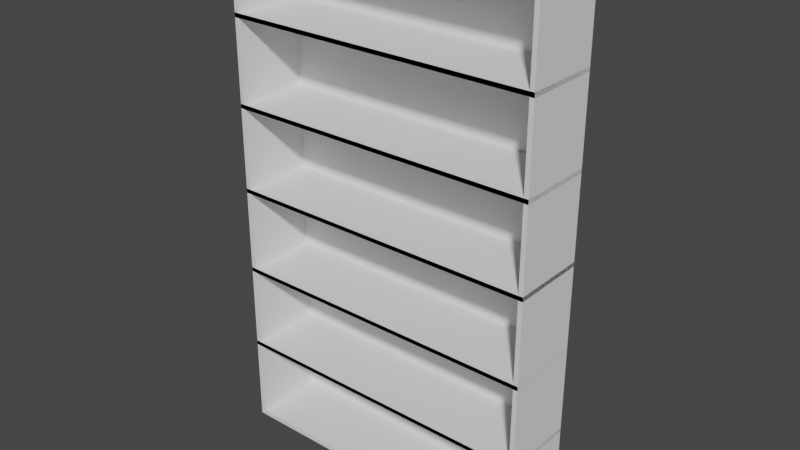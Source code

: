 # Source: Bookshelf.blend  (saved by Blender 2.83.18; exported with 4.5.12 LTS)
import bpy
from mathutils import Matrix  # noqa: F401  (used for matrix-valued properties, if any)

bpy.ops.wm.read_factory_settings(use_empty=True)
scene = bpy.context.scene
scene.name = 'Scene'

# ---- collections
col_bookshelf = bpy.data.collections.new('Bookshelf'); scene.collection.children.link(col_bookshelf)
col_book = bpy.data.collections.new('Book'); scene.collection.children.link(col_book)

# ---- world
world_world = bpy.data.worlds.new('World'); scene.world = world_world
world_world.use_nodes = True; world_world.node_tree.nodes.clear()
_N = world_world.node_tree.nodes; _L = world_world.node_tree.links
n0 = _N.new('ShaderNodeOutputWorld'); n0.name = 'World Output'; n0.location = (300, 300)
n1 = _N.new('ShaderNodeBackground'); n1.name = 'Background'; n1.location = (10, 300)
n1.inputs[0].default_value = (0.05088, 0.05088, 0.05088, 1.0)
_L.new(n1.outputs[0], n0.inputs[0])
n0.is_active_output = True
world_world.color = (0.05088, 0.05088, 0.05088)
world_world.use_sun_shadow = False
world_world.sun_shadow_jitter_overblur = 0.0

# ---- meshes
me_cube_001 = bpy.data.meshes.new('Cube.001')
me_cube_001.from_pydata([(-0.75, -0.1757, -0.2143), (-0.75, 0.1843, -0.2143), (0.75, -0.1757, -0.2143), (0.75, 0.1843, -0.2143), (-0.75, -0.1757, 0.2143), (-0.75, 0.1843, 0.2143), (0.75, 0.1843, 0.2143), (0.75, -0.1757, 0.2143), (-0.7288, -0.1757, -0.1931), (-0.7327, 0.167, -0.197), (0.7288, -0.1757, -0.1931), (0.7327, 0.167, -0.197), (-0.7288, -0.1757, 0.1931), (-0.7327, 0.167, 0.197), (0.7327, 0.167, 0.197), (0.7288, -0.1757, 0.1931)], [], [(1, 3, 2, 0), (3, 6, 7, 2), (1, 5, 6, 3), (0, 4, 5, 1), (6, 5, 4, 7), (9, 8, 10, 11), (11, 10, 15, 14), (9, 11, 14, 13), (8, 9, 13, 12), (14, 15, 12, 13), (2, 7, 15, 10), (0, 2, 10, 8), (4, 0, 8, 12), (7, 4, 12, 15)])
_uv = me_cube_001.uv_layers.new(name='UVMap')
_uv.uv.foreach_set('vector', [0.125, 0.5, 0.375, 0.5, 0.375, 0.75, 0.125, 0.75, 0.375, 0.5, 0.4107, 0.5, 0.4107, 0.75, 0.375, 0.75, 0.375, 0.25, 0.4107, 0.25, 0.4107, 0.5, 0.375, 0.5, 0.375, 0.0, 0.4107, 0.0, 0.4107, 0.25, 0.375, 0.25, 0.4107, 0.5, 0.4107, 0.25, 0.4107, 0.0, 0.4107, 0.75, 0.125, 0.5, 0.125, 0.75, 0.375, 0.75, 0.375, 0.5, 0.375, 0.5, 0.375, 0.75, 0.4107, 0.75, 0.4107, 0.5, 0.375, 0.25, 0.375, 0.5, 0.4107, 0.5, 0.4107, 0.25, 0.375, 0.0, 0.375, 0.25, 0.4107, 0.25, 0.4107, 0.0, 0.4107, 0.5, 0.4107, 0.75, 0.4107, 0.0, 0.4107, 0.25, 0.375, 0.75, 0.4107, 0.75, 0.4107, 0.75, 0.375, 0.75, 0.125, 0.75, 0.375, 0.75, 0.375, 0.75, 0.125, 0.75, 0.4107, 0.0, 0.375, 0.0, 0.375, 0.0, 0.4107, 0.0, 0.4107, 0.75, 0.4107, 0.0, 0.4107, 0.0, 0.4107, 0.75])
me_cube_001.use_remesh_fix_poles = True
me_cube_001.use_remesh_preserve_attributes = False
me_cube_001.use_mirror_vertex_groups = False
me_cube_001.update()

# ---- objects
ob_cube = bpy.data.objects.new('Cube', me_cube_001)

# ---- transforms, parenting, visibility, modifiers, constraints
ob_cube.location = (0.0, 0.0, 0.0)
ob_cube.lineart.crease_threshold = 0.0
_m = ob_cube.modifiers.new('Array', 'ARRAY')
_m.count = 6
_m.constant_offset_displace = (0.0, 0.0, 0.0)
_m.relative_offset_displace = (5.96e-08, 0.0, 0.95)

# ---- collection membership
col_bookshelf.objects.link(ob_cube)

# ---- scene / render settings (as saved in the file)
scene.frame_start = 1; scene.frame_end = 250; scene.frame_set(1)
scene.render.engine = 'BLENDER_EEVEE_NEXT'
scene.cycles.use_denoising = False
scene.cycles.samples = 128
scene.cycles.sampling_pattern = 'TABULATED_SOBOL'
scene.cycles.use_adaptive_sampling = False
scene.cycles.use_light_tree = False
scene.view_settings.view_transform = 'Filmic'
bpy.context.view_layer.update()

# ---- added for rendering (the .blend has no active camera and no usable light): camera, sun
cam_auto = bpy.data.cameras.new('AutoCamera')
cam_auto.lens = 50.0
cam_auto.sensor_width = 36.0
cam_auto.clip_end = 1000.0
ob_auto_camera = bpy.data.objects.new('AutoCamera', cam_auto)
scene.collection.objects.link(ob_auto_camera)
ob_auto_camera.location = (2.68989, -3.22354, 3.16977)
ob_auto_camera.rotation_euler = (1.09748, -7.21219e-08, 0.694738)
scene.camera = ob_auto_camera
light_auto_sun = bpy.data.lights.new('AutoSun', 'SUN')
light_auto_sun.energy = 3.0
light_auto_sun.angle = 0.0523599
ob_auto_sun = bpy.data.objects.new('AutoSun', light_auto_sun)
scene.collection.objects.link(ob_auto_sun)
ob_auto_sun.rotation_euler = (0.872665, 0.174533, 0.523599)
bpy.context.view_layer.update()
